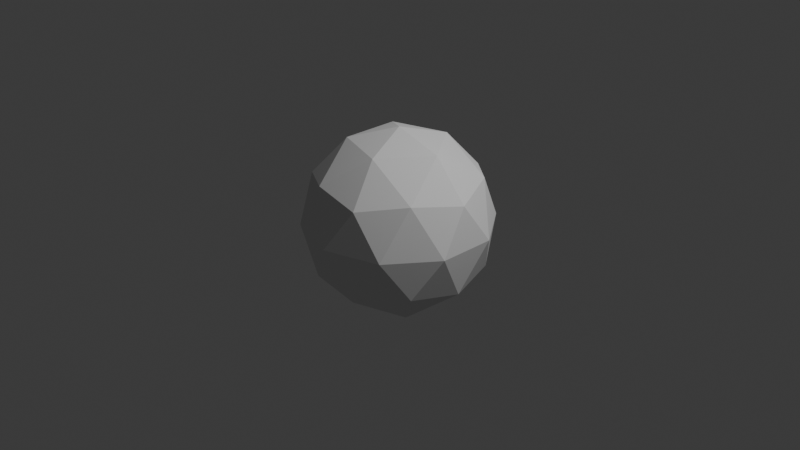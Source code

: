 # Source: particleSystem.blend  (saved by Blender 4.0.36; exported with 4.5.12 LTS)
import bpy
from mathutils import Matrix  # noqa: F401  (used for matrix-valued properties, if any)

bpy.ops.wm.read_factory_settings(use_empty=True)
scene = bpy.context.scene
scene.name = 'Scene'

# ---- collections
col_collection = bpy.data.collections.new('Collection'); scene.collection.children.link(col_collection)

# ---- world
world_world = bpy.data.worlds.new('World'); scene.world = world_world
world_world.use_nodes = True; world_world.node_tree.nodes.clear()
_N = world_world.node_tree.nodes; _L = world_world.node_tree.links
n0 = _N.new('ShaderNodeOutputWorld'); n0.name = 'World Output'; n0.location = (300, 300)
n1 = _N.new('ShaderNodeBackground'); n1.name = 'Background'; n1.location = (10, 300)
n1.inputs[0].default_value = (0.05088, 0.05088, 0.05088, 1.0)
_L.new(n1.outputs[0], n0.inputs[0])
n0.is_active_output = True
world_world.color = (0.05088, 0.05088, 0.05088)
world_world.use_sun_shadow = False
world_world.sun_shadow_jitter_overblur = 0.0

# ---- cameras
cam_camera = bpy.data.cameras.new('Camera')
cam_camera.clip_end = 100.0
cam_camera.ortho_scale = 7.314

# ---- lights
light_light = bpy.data.lights.new('Light', 'POINT')
light_light.transmission_factor = 0.0
light_light.use_soft_falloff = False
light_light.energy = 1000.0
light_light.shadow_soft_size = 0.1
light_light.shadow_maximum_resolution = 0.006
light_light.use_absolute_resolution = True

# ---- meshes
me_icosphere = bpy.data.meshes.new('Icosphere')
me_icosphere.from_pydata([(0.0, 0.0, -1.0), (0.7236, -0.5257, -0.4472), (-0.2764, -0.8506, -0.4472), (-0.8944, 0.0, -0.4472), (-0.2764, 0.8506, -0.4472), (0.7236, 0.5257, -0.4472), (0.2764, -0.8506, 0.4472), (-0.7236, -0.5257, 0.4472), (-0.7236, 0.5257, 0.4472), (0.2764, 0.8506, 0.4472), (0.8944, 0.0, 0.4472), (0.0, 0.0, 1.0), (-0.1625, -0.5, -0.8507), (0.4253, -0.309, -0.8507), (0.2629, -0.809, -0.5257), (0.8506, 0.0, -0.5257), (0.4253, 0.309, -0.8507), (-0.5257, 0.0, -0.8507), (-0.6882, -0.5, -0.5257), (-0.1625, 0.5, -0.8507), (-0.6882, 0.5, -0.5257), (0.2629, 0.809, -0.5257), (0.9511, -0.309, 0.0), (0.9511, 0.309, 0.0), (0.0, -1.0, 0.0), (0.5878, -0.809, 0.0), (-0.9511, -0.309, 0.0), (-0.5878, -0.809, 0.0), (-0.5878, 0.809, 0.0), (-0.9511, 0.309, 0.0), (0.5878, 0.809, 0.0), (0.0, 1.0, 0.0), (0.6882, -0.5, 0.5257), (-0.2629, -0.809, 0.5257), (-0.8506, 0.0, 0.5257), (-0.2629, 0.809, 0.5257), (0.6882, 0.5, 0.5257), (0.1625, -0.5, 0.8507), (0.5257, 0.0, 0.8507), (-0.4253, -0.309, 0.8507), (-0.4253, 0.309, 0.8507), (0.1625, 0.5, 0.8507)], [], [(0, 13, 12), (1, 13, 15), (0, 12, 17), (0, 17, 19), (0, 19, 16), (1, 15, 22), (2, 14, 24), (3, 18, 26), (4, 20, 28), (5, 21, 30), (1, 22, 25), (2, 24, 27), (3, 26, 29), (4, 28, 31), (5, 30, 23), (6, 32, 37), (7, 33, 39), (8, 34, 40), (9, 35, 41), (10, 36, 38), (38, 41, 11), (38, 36, 41), (36, 9, 41), (41, 40, 11), (41, 35, 40), (35, 8, 40), (40, 39, 11), (40, 34, 39), (34, 7, 39), (39, 37, 11), (39, 33, 37), (33, 6, 37), (37, 38, 11), (37, 32, 38), (32, 10, 38), (23, 36, 10), (23, 30, 36), (30, 9, 36), (31, 35, 9), (31, 28, 35), (28, 8, 35), (29, 34, 8), (29, 26, 34), (26, 7, 34), (27, 33, 7), (27, 24, 33), (24, 6, 33), (25, 32, 6), (25, 22, 32), (22, 10, 32), (30, 31, 9), (30, 21, 31), (21, 4, 31), (28, 29, 8), (28, 20, 29), (20, 3, 29), (26, 27, 7), (26, 18, 27), (18, 2, 27), (24, 25, 6), (24, 14, 25), (14, 1, 25), (22, 23, 10), (22, 15, 23), (15, 5, 23), (16, 21, 5), (16, 19, 21), (19, 4, 21), (19, 20, 4), (19, 17, 20), (17, 3, 20), (17, 18, 3), (17, 12, 18), (12, 2, 18), (15, 16, 5), (15, 13, 16), (13, 0, 16), (12, 14, 2), (12, 13, 14), (13, 1, 14)])
_uv = me_icosphere.uv_layers.new(name='UVMap')
_uv.uv.foreach_set('vector', [0.1818, 0.0, 0.2273, 0.07873, 0.1364, 0.07873, 0.2727, 0.1575, 0.3182, 0.07873, 0.3636, 0.1575, 0.9091, 0.0, 0.9545, 0.07873, 0.8636, 0.07873, 0.7273, 0.0, 0.7727, 0.07873, 0.6818, 0.07873, 0.5455, 0.0, 0.5909, 0.07873, 0.5, 0.07873, 0.2727, 0.1575, 0.3636, 0.1575, 0.3182, 0.2362, 0.09091, 0.1575, 0.1818, 0.1575, 0.1364, 0.2362, 0.8182, 0.1575, 0.9091, 0.1575, 0.8636, 0.2362, 0.6364, 0.1575, 0.7273, 0.1575, 0.6818, 0.2362, 0.4545, 0.1575, 0.5455, 0.1575, 0.5, 0.2362, 0.2727, 0.1575, 0.3182, 0.2362, 0.2273, 0.2362, 0.09091, 0.1575, 0.1364, 0.2362, 0.04546, 0.2362, 0.8182, 0.1575, 0.8636, 0.2362, 0.7727, 0.2362, 0.6364, 0.1575, 0.6818, 0.2362, 0.5909, 0.2362, 0.4545, 0.1575, 0.5, 0.2362, 0.4091, 0.2362, 0.1818, 0.3149, 0.2727, 0.3149, 0.2273, 0.3937, 0.0, 0.3149, 0.09091, 0.3149, 0.04546, 0.3937, 0.7273, 0.3149, 0.8182, 0.3149, 0.7727, 0.3937, 0.5455, 0.3149, 0.6364, 0.3149, 0.5909, 0.3937, 0.3636, 0.3149, 0.4545, 0.3149, 0.4091, 0.3937, 0.4091, 0.3937, 0.5, 0.3937, 0.4545, 0.4724, 0.4091, 0.3937, 0.4545, 0.3149, 0.5, 0.3937, 0.4545, 0.3149, 0.5455, 0.3149, 0.5, 0.3937, 0.5909, 0.3937, 0.6818, 0.3937, 0.6364, 0.4724, 0.5909, 0.3937, 0.6364, 0.3149, 0.6818, 0.3937, 0.6364, 0.3149, 0.7273, 0.3149, 0.6818, 0.3937, 0.7727, 0.3937, 0.8636, 0.3937, 0.8182, 0.4724, 0.7727, 0.3937, 0.8182, 0.3149, 0.8636, 0.3937, 0.8182, 0.3149, 0.9091, 0.3149, 0.8636, 0.3937, 0.04546, 0.3937, 0.1364, 0.3937, 0.09091, 0.4724, 0.04546, 0.3937, 0.09091, 0.3149, 0.1364, 0.3937, 0.09091, 0.3149, 0.1818, 0.3149, 0.1364, 0.3937, 0.2273, 0.3937, 0.3182, 0.3937, 0.2727, 0.4724, 0.2273, 0.3937, 0.2727, 0.3149, 0.3182, 0.3937, 0.2727, 0.3149, 0.3636, 0.3149, 0.3182, 0.3937, 0.4091, 0.2362, 0.4545, 0.3149, 0.3636, 0.3149, 0.4091, 0.2362, 0.5, 0.2362, 0.4545, 0.3149, 0.5, 0.2362, 0.5455, 0.3149, 0.4545, 0.3149, 0.5909, 0.2362, 0.6364, 0.3149, 0.5455, 0.3149, 0.5909, 0.2362, 0.6818, 0.2362, 0.6364, 0.3149, 0.6818, 0.2362, 0.7273, 0.3149, 0.6364, 0.3149, 0.7727, 0.2362, 0.8182, 0.3149, 0.7273, 0.3149, 0.7727, 0.2362, 0.8636, 0.2362, 0.8182, 0.3149, 0.8636, 0.2362, 0.9091, 0.3149, 0.8182, 0.3149, 0.04546, 0.2362, 0.09091, 0.3149, 0.0, 0.3149, 0.04546, 0.2362, 0.1364, 0.2362, 0.09091, 0.3149, 0.1364, 0.2362, 0.1818, 0.3149, 0.09091, 0.3149, 0.2273, 0.2362, 0.2727, 0.3149, 0.1818, 0.3149, 0.2273, 0.2362, 0.3182, 0.2362, 0.2727, 0.3149, 0.3182, 0.2362, 0.3636, 0.3149, 0.2727, 0.3149, 0.5, 0.2362, 0.5909, 0.2362, 0.5455, 0.3149, 0.5, 0.2362, 0.5455, 0.1575, 0.5909, 0.2362, 0.5455, 0.1575, 0.6364, 0.1575, 0.5909, 0.2362, 0.6818, 0.2362, 0.7727, 0.2362, 0.7273, 0.3149, 0.6818, 0.2362, 0.7273, 0.1575, 0.7727, 0.2362, 0.7273, 0.1575, 0.8182, 0.1575, 0.7727, 0.2362, 0.8636, 0.2362, 0.9545, 0.2362, 0.9091, 0.3149, 0.8636, 0.2362, 0.9091, 0.1575, 0.9545, 0.2362, 0.9091, 0.1575, 1.0, 0.1575, 0.9545, 0.2362, 0.1364, 0.2362, 0.2273, 0.2362, 0.1818, 0.3149, 0.1364, 0.2362, 0.1818, 0.1575, 0.2273, 0.2362, 0.1818, 0.1575, 0.2727, 0.1575, 0.2273, 0.2362, 0.3182, 0.2362, 0.4091, 0.2362, 0.3636, 0.3149, 0.3182, 0.2362, 0.3636, 0.1575, 0.4091, 0.2362, 0.3636, 0.1575, 0.4545, 0.1575, 0.4091, 0.2362, 0.5, 0.07873, 0.5455, 0.1575, 0.4545, 0.1575, 0.5, 0.07873, 0.5909, 0.07873, 0.5455, 0.1575, 0.5909, 0.07873, 0.6364, 0.1575, 0.5455, 0.1575, 0.6818, 0.07873, 0.7273, 0.1575, 0.6364, 0.1575, 0.6818, 0.07873, 0.7727, 0.07873, 0.7273, 0.1575, 0.7727, 0.07873, 0.8182, 0.1575, 0.7273, 0.1575, 0.8636, 0.07873, 0.9091, 0.1575, 0.8182, 0.1575, 0.8636, 0.07873, 0.9545, 0.07873, 0.9091, 0.1575, 0.9545, 0.07873, 1.0, 0.1575, 0.9091, 0.1575, 0.3636, 0.1575, 0.4091, 0.07873, 0.4545, 0.1575, 0.3636, 0.1575, 0.3182, 0.07873, 0.4091, 0.07873, 0.3182, 0.07873, 0.3636, 0.0, 0.4091, 0.07873, 0.1364, 0.07873, 0.1818, 0.1575, 0.09091, 0.1575, 0.1364, 0.07873, 0.2273, 0.07873, 0.1818, 0.1575, 0.2273, 0.07873, 0.2727, 0.1575, 0.1818, 0.1575])
me_icosphere.update()

# ---- objects
ob_light = bpy.data.objects.new('Light', light_light)
ob_camera = bpy.data.objects.new('Camera', cam_camera)
ob_icosphere = bpy.data.objects.new('Icosphere', me_icosphere)

# ---- transforms, parenting, visibility, modifiers, constraints
ob_light.location = (4.076, 1.005, 5.904)
ob_light.rotation_euler = (0.6503, 0.05522, 1.866)
ob_light.lock_rotations_4d = False
ob_light.empty_display_type = 'ARROWS'
ob_light.color = (0.0, 0.0, 0.0, 0.0)
ob_light.lineart.crease_threshold = 0.0
ob_camera.location = (7.359, -6.926, 4.958)
ob_camera.rotation_euler = (1.109, 0.0, 0.8149)
ob_camera.lock_rotations_4d = False
ob_camera.empty_display_type = 'ARROWS'
ob_camera.color = (0.0, 0.0, 0.0, 0.0)
ob_camera.display_type = 'WIRE'
ob_camera.lineart.crease_threshold = 0.0
ob_icosphere.location = (0.0, 0.0, 0.0)

# ---- collection membership
col_collection.objects.link(ob_light)
col_collection.objects.link(ob_camera)
col_collection.objects.link(ob_icosphere)

# ---- scene / render settings (as saved in the file)
scene.camera = ob_camera
scene.frame_start = 1; scene.frame_end = 250; scene.frame_set(1)
scene.render.engine = 'BLENDER_EEVEE_NEXT'
scene.cycles.sampling_pattern = 'TABULATED_SOBOL'
bpy.context.view_layer.update()
